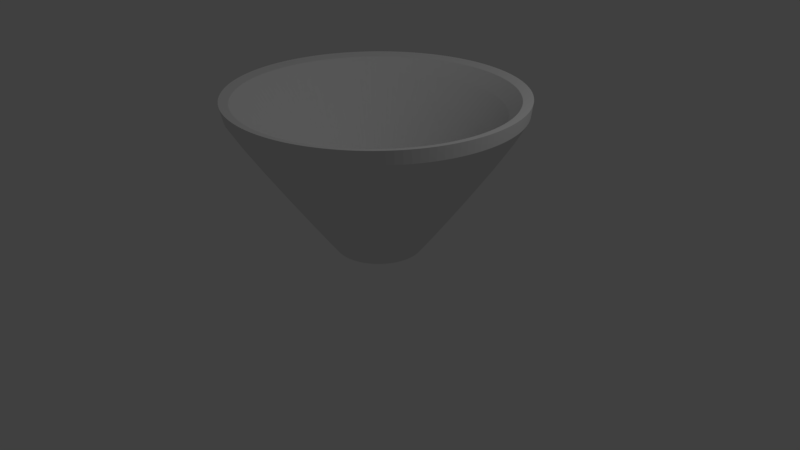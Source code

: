 # Source: funnel.blend  (saved by Blender 2.78.0; exported with 4.5.12 LTS)
import bpy
from mathutils import Matrix  # noqa: F401  (used for matrix-valued properties, if any)

bpy.ops.wm.read_factory_settings(use_empty=True)
scene = bpy.context.scene
scene.name = 'Scene'

# ---- collections
col_collection_1 = bpy.data.collections.new('Collection 1'); scene.collection.children.link(col_collection_1)

# ---- world
world_world = bpy.data.worlds.new('World'); scene.world = world_world
world_world.color = (0.05088, 0.05088, 0.05088)
world_world.use_sun_shadow = False
world_world.sun_shadow_jitter_overblur = 0.0
world_world.cycles.sampling_method = 'MANUAL'

# ---- cameras
cam_camera = bpy.data.cameras.new('Camera')
cam_camera.clip_end = 100.0
cam_camera.lens = 35.0
cam_camera.sensor_width = 32.0
cam_camera.sensor_height = 18.0
cam_camera.ortho_scale = 7.314
cam_camera.dof.focus_distance = 0.0
cam_camera.dof.aperture_fstop = 128.0

# ---- lights
light_lamp = bpy.data.lights.new('Lamp', 'POINT')
light_lamp.transmission_factor = 0.0
light_lamp.cutoff_distance = 30.0
light_lamp.energy = 100.0
light_lamp.shadow_buffer_clip_start = 1.001
light_lamp.shadow_soft_size = 0.1
light_lamp.shadow_maximum_resolution = 0.006
light_lamp.use_absolute_resolution = True

# ---- meshes
me_circle = bpy.data.meshes.new('Circle')
me_circle.from_pydata([(-0.01732, 0.3963, 0.03616), (-0.09359, 0.3888, 0.03616), (-0.1669, 0.3666, 0.03616), (-0.2345, 0.3304, 0.03616), (-0.2938, 0.2818, 0.03616), (-0.3424, 0.2226, 0.03616), (-0.3785, 0.155, 0.03616), (-0.4008, 0.08163, 0.03616), (-0.4083, 0.005362, 0.03616), (-0.4008, -0.07091, 0.03616), (-0.3785, -0.1442, 0.03616), (-0.3424, -0.2118, 0.03616), (-0.2938, -0.2711, 0.03616), (-0.2345, -0.3197, 0.03616), (-0.1669, -0.3558, 0.03616), (-0.09359, -0.3781, 0.03616), (-0.01732, -0.3856, 0.03616), (0.05895, -0.3781, 0.03616), (0.1323, -0.3558, 0.03616), (0.1999, -0.3197, 0.03616), (0.2591, -0.2711, 0.03616), (0.3077, -0.2118, 0.03616), (0.3439, -0.1442, 0.03616), (0.3661, -0.07091, 0.03616), (0.3736, 0.005363, 0.03616), (0.3661, 0.08163, 0.03616), (0.3439, 0.155, 0.03616), (0.3077, 0.2226, 0.03616), (0.2591, 0.2818, 0.03616), (0.1999, 0.3304, 0.03616), (0.1323, 0.3666, 0.03616), (0.05895, 0.3888, 0.03616), (-0.03955, 0.4032, 0.08259), (-0.1158, 0.3957, 0.08259), (-0.1892, 0.3734, 0.08259), (-0.2568, 0.3373, 0.08259), (-0.316, 0.2887, 0.08259), (-0.3646, 0.2294, 0.08259), (-0.4007, 0.1619, 0.08259), (-0.423, 0.08852, 0.08259), (-0.4305, 0.01225, 0.08259), (-0.423, -0.06402, 0.08259), (-0.4007, -0.1374, 0.08259), (-0.3646, -0.205, 0.08259), (-0.316, -0.2642, 0.08259), (-0.2568, -0.3128, 0.08259), (-0.1892, -0.3489, 0.08259), (-0.1158, -0.3712, 0.08259), (-0.03955, -0.3787, 0.08259), (0.03672, -0.3712, 0.08259), (0.1101, -0.3489, 0.08259), (0.1776, -0.3128, 0.08259), (0.2369, -0.2642, 0.08259), (0.2855, -0.205, 0.08259), (0.3216, -0.1374, 0.08259), (0.3439, -0.06402, 0.08259), (0.3514, 0.01225, 0.08259), (0.3439, 0.08852, 0.08259), (0.3216, 0.1619, 0.08259), (0.2855, 0.2294, 0.08259), (0.2369, 0.2887, 0.08259), (0.1776, 0.3373, 0.08259), (0.1101, 0.3734, 0.08259), (0.03672, 0.3957, 0.08259), (0.02126, 1.771, 2.001), (-0.3285, 1.736, 2.001), (-0.6649, 1.634, 2.001), (-0.9749, 1.469, 2.001), (-1.247, 1.246, 2.001), (-1.47, 0.9739, 2.001), (-1.635, 0.6639, 2.001), (-1.737, 0.3276, 2.001), (-1.772, -0.02222, 2.001), (-1.737, -0.372, 2.001), (-1.635, -0.7084, 2.001), (-1.47, -1.018, 2.001), (-1.247, -1.29, 2.001), (-0.9749, -1.513, 2.001), (-0.6649, -1.679, 2.001), (-0.3285, -1.781, 2.001), (0.02126, -1.815, 2.001), (0.3711, -1.781, 2.001), (0.7074, -1.679, 2.001), (1.017, -1.513, 2.001), (1.289, -1.29, 2.001), (1.512, -1.018, 2.001), (1.678, -0.7084, 2.001), (1.78, -0.372, 2.001), (1.814, -0.02222, 2.001), (1.78, 0.3276, 2.001), (1.678, 0.6639, 2.001), (1.512, 0.9739, 2.001), (1.289, 1.246, 2.001), (1.017, 1.469, 2.001), (0.7074, 1.634, 2.001), (0.3711, 1.736, 2.001), (-0.08071, 1.802, 2.214), (-0.4305, 1.768, 2.214), (-0.7669, 1.666, 2.214), (-1.077, 1.5, 2.214), (-1.349, 1.277, 2.214), (-1.572, 1.005, 2.214), (-1.737, 0.6955, 2.214), (-1.839, 0.3591, 2.214), (-1.874, 0.009354, 2.214), (-1.839, -0.3404, 2.214), (-1.737, -0.6768, 2.214), (-1.572, -0.9868, 2.214), (-1.349, -1.258, 2.214), (-1.077, -1.481, 2.214), (-0.7669, -1.647, 2.214), (-0.4305, -1.749, 2.214), (-0.08071, -1.784, 2.214), (0.2691, -1.749, 2.214), (0.6054, -1.647, 2.214), (0.9154, -1.481, 2.214), (1.187, -1.258, 2.214), (1.41, -0.9868, 2.214), (1.576, -0.6768, 2.214), (1.678, -0.3404, 2.214), (1.712, 0.009355, 2.214), (1.678, 0.3592, 2.214), (1.576, 0.6955, 2.214), (1.41, 1.005, 2.214), (1.187, 1.277, 2.214), (0.9154, 1.5, 2.214), (0.6054, 1.666, 2.214), (0.2691, 1.768, 2.214)], [], [(11, 43, 42, 10), (25, 57, 56, 24), (12, 44, 43, 11), (26, 58, 57, 25), (13, 45, 44, 12), (27, 59, 58, 26), (14, 46, 45, 13), (1, 33, 32, 0), (28, 60, 59, 27), (15, 47, 46, 14), (2, 34, 33, 1), (29, 61, 60, 28), (16, 48, 47, 15), (3, 35, 34, 2), (30, 62, 61, 29), (17, 49, 48, 16), (4, 36, 35, 3), (31, 63, 62, 30), (18, 50, 49, 17), (5, 37, 36, 4), (0, 32, 63, 31), (19, 51, 50, 18), (6, 38, 37, 5), (20, 52, 51, 19), (7, 39, 38, 6), (21, 53, 52, 20), (8, 40, 39, 7), (22, 54, 53, 21), (9, 41, 40, 8), (23, 55, 54, 22), (10, 42, 41, 9), (24, 56, 55, 23), (75, 74, 106, 107), (89, 88, 120, 121), (76, 75, 107, 108), (90, 89, 121, 122), (77, 76, 108, 109), (91, 90, 122, 123), (78, 77, 109, 110), (65, 64, 96, 97), (92, 91, 123, 124), (79, 78, 110, 111), (66, 65, 97, 98), (93, 92, 124, 125), (80, 79, 111, 112), (67, 66, 98, 99), (94, 93, 125, 126), (81, 80, 112, 113), (68, 67, 99, 100), (95, 94, 126, 127), (82, 81, 113, 114), (69, 68, 100, 101), (64, 95, 127, 96), (83, 82, 114, 115), (70, 69, 101, 102), (84, 83, 115, 116), (71, 70, 102, 103), (85, 84, 116, 117), (72, 71, 103, 104), (86, 85, 117, 118), (73, 72, 104, 105), (87, 86, 118, 119), (74, 73, 105, 106), (88, 87, 119, 120), (62, 63, 127, 126), (36, 37, 101, 100), (11, 10, 74, 75), (63, 32, 96, 127), (37, 38, 102, 101), (12, 11, 75, 76), (38, 39, 103, 102), (13, 12, 76, 77), (39, 40, 104, 103), (14, 13, 77, 78), (40, 41, 105, 104), (15, 14, 78, 79), (41, 42, 106, 105), (16, 15, 79, 80), (42, 43, 107, 106), (17, 16, 80, 81), (43, 44, 108, 107), (18, 17, 81, 82), (44, 45, 109, 108), (19, 18, 82, 83), (45, 46, 110, 109), (20, 19, 83, 84), (46, 47, 111, 110), (21, 20, 84, 85), (47, 48, 112, 111), (22, 21, 85, 86), (48, 49, 113, 112), (23, 22, 86, 87), (49, 50, 114, 113), (24, 23, 87, 88), (50, 51, 115, 114), (25, 24, 88, 89), (51, 52, 116, 115), (26, 25, 89, 90), (52, 53, 117, 116), (27, 26, 90, 91), (1, 0, 64, 65), (53, 54, 118, 117), (28, 27, 91, 92), (2, 1, 65, 66), (54, 55, 119, 118), (29, 28, 92, 93), (3, 2, 66, 67), (55, 56, 120, 119), (30, 29, 93, 94), (4, 3, 67, 68), (56, 57, 121, 120), (31, 30, 94, 95), (5, 4, 68, 69), (57, 58, 122, 121), (0, 31, 95, 64), (6, 5, 69, 70), (58, 59, 123, 122), (32, 33, 97, 96), (7, 6, 70, 71), (59, 60, 124, 123), (33, 34, 98, 97), (8, 7, 71, 72), (60, 61, 125, 124), (34, 35, 99, 98), (9, 8, 72, 73), (61, 62, 126, 125), (35, 36, 100, 99), (10, 9, 73, 74)])
me_circle.use_remesh_preserve_volume = False
me_circle.use_remesh_preserve_attributes = False
me_circle.use_mirror_vertex_groups = False
me_circle.update()

# ---- objects
ob_circle = bpy.data.objects.new('Circle', me_circle)
ob_lamp = bpy.data.objects.new('Lamp', light_lamp)
ob_camera = bpy.data.objects.new('Camera', cam_camera)

# ---- transforms, parenting, visibility, modifiers, constraints
ob_circle.location = (0.4375, -0.1981, 0.2244)
ob_circle.lineart.crease_threshold = 0.0
_m = ob_circle.modifiers.new('Subsurf', 'SUBSURF')
_m.uv_smooth = 'PRESERVE_CORNERS'
_m.quality = 2
_m.levels = 3
_m.show_only_control_edges = False
_m = ob_circle.modifiers.new('Solidify', 'SOLIDIFY')
_m.thickness = 0.052
_m.nonmanifold_thickness_mode = 'FIXED'
_m.nonmanifold_merge_threshold = 0.0003
ob_lamp.location = (4.076, 1.005, 5.904)
ob_lamp.rotation_euler = (0.6503, 0.05522, 1.866)
ob_lamp.lock_rotations_4d = False
ob_lamp.empty_display_type = 'ARROWS'
ob_lamp.color = (0.0, 0.0, 0.0, 0.0)
ob_lamp.lineart.crease_threshold = 0.0
ob_camera.location = (7.481, -6.508, 5.344)
ob_camera.rotation_euler = (1.109, 0.0, 0.8149)
ob_camera.lock_rotations_4d = False
ob_camera.empty_display_type = 'ARROWS'
ob_camera.color = (0.0, 0.0, 0.0, 0.0)
ob_camera.display_type = 'WIRE'
ob_camera.lineart.crease_threshold = 0.0

# ---- collection membership
col_collection_1.objects.link(ob_circle)
col_collection_1.objects.link(ob_lamp)
col_collection_1.objects.link(ob_camera)

# ---- scene / render settings (as saved in the file)
scene.camera = ob_camera
scene.frame_start = 1; scene.frame_end = 250; scene.frame_set(1)
scene.render.engine = 'BLENDER_EEVEE_NEXT'
scene.render.resolution_percentage = 50
scene.render.dither_intensity = 0.0
scene.cycles.use_denoising = False
scene.cycles.samples = 128
scene.cycles.sampling_pattern = 'TABULATED_SOBOL'
scene.cycles.light_sampling_threshold = 0.0
scene.cycles.use_adaptive_sampling = False
scene.cycles.use_light_tree = False
scene.cycles.blur_glossy = 0.0
scene.cycles.sample_clamp_indirect = 0.0
scene.view_settings.view_transform = 'Standard'
bpy.context.view_layer.update()
